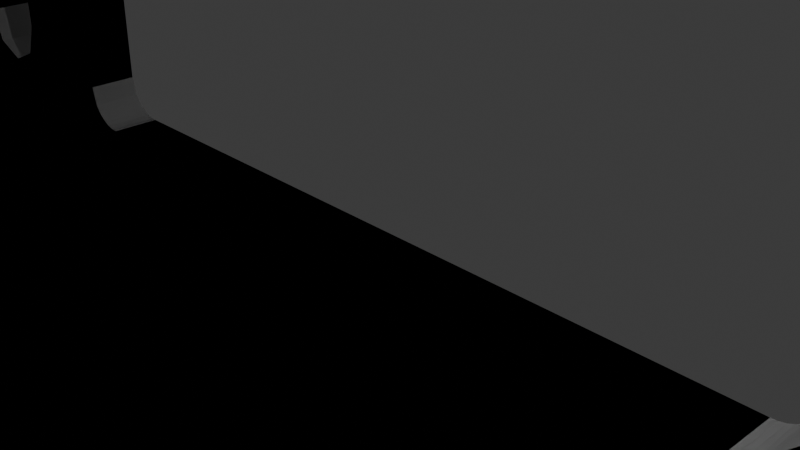 # Source: gpu.blend  (saved by Blender 4.3.34; exported with 4.5.12 LTS)
import bpy
from mathutils import Matrix  # noqa: F401  (used for matrix-valued properties, if any)

bpy.ops.wm.read_factory_settings(use_empty=True)
scene = bpy.context.scene
scene.name = 'Scene'

# ---- collections
col_collection = bpy.data.collections.new('Collection'); scene.collection.children.link(col_collection)

# ---- world
world_world = bpy.data.worlds.new('World'); scene.world = world_world
world_world.use_nodes = True; world_world.node_tree.nodes.clear()
_N = world_world.node_tree.nodes; _L = world_world.node_tree.links
n0 = _N.new('ShaderNodeOutputWorld'); n0.name = 'World Output'; n0.location = (300, 300)
n1 = _N.new('ShaderNodeBackground'); n1.name = 'Background'; n1.location = (10, 300)
n1.inputs[0].default_value = (0.05088, 0.05088, 0.05088, 1.0)
_L.new(n1.outputs[0], n0.inputs[0])
n0.is_active_output = True
world_world.color = (0.05088, 0.05088, 0.05088)
world_world.sun_shadow_jitter_overblur = 0.0

# ---- cameras
cam_camera = bpy.data.cameras.new('Camera')
cam_camera.clip_end = 100.0
cam_camera.ortho_scale = 7.314

# ---- lights
light_light = bpy.data.lights.new('Light', 'POINT')
light_light.energy = 1000.0
light_light.shadow_soft_size = 0.1

# ---- meshes
me_xfx_rx6400_bracket_for_lenovo_m920q = bpy.data.meshes.new('XFX RX6400 bracket for Lenovo M920q')
me_xfx_rx6400_bracket_for_lenovo_m920q.from_pydata([(-37.62, -9.279, -2.265), (-38.42, 5.021, -1.465), (-37.62, 5.021, -2.265), (-38.42, -9.279, -1.465), (48.83, 6.521, 8.224), (48.83, 5.021, 8.224), (42.49, 5.021, 8.224), (49.27, 5.021, 8.13), (49.27, 6.521, 8.13), (49.91, 5.021, 7.879), (49.91, 6.521, 7.879), (50.5, 5.021, 7.528), (50.5, 6.521, 7.528), (51.02, 5.021, 7.085), (51.02, 6.521, 7.085), (51.46, 6.521, 6.563), (51.46, 5.021, 6.563), (51.81, 6.521, 5.976), (51.81, 5.021, 5.976), (52.06, 6.521, 5.339), (52.06, 5.021, 5.339), (52.16, 6.521, 4.899), (52.16, 5.021, 4.899), (52.16, 6.521, -3.752), (52.16, 5.021, -3.752), (51.94, 6.521, -4.227), (51.94, 5.021, -4.227), (51.67, 6.521, -4.679), (51.67, 5.021, -4.679), (51.36, 6.521, -5.102), (51.36, 5.021, -5.102), (51.01, 6.521, -5.492), (51.01, 5.021, -5.492), (50.62, 6.521, -5.846), (50.62, 5.021, -5.846), (50.2, 6.521, -6.16), (50.2, 5.021, -6.16), (49.76, 6.521, -6.431), (49.76, 5.021, -6.431), (49.28, 6.521, -6.656), (49.28, 5.021, -6.656), (48.79, 6.521, -6.834), (48.79, 5.021, -6.834), (48.28, 6.521, -6.962), (48.28, 5.021, -6.962), (47.76, 6.521, -7.039), (47.76, 5.021, -7.039), (41.87, 6.521, -7.065), (42.49, 5.021, -7.065), (-28.57, -9.279, -2.588), (-23.97, 5.021, -6.755), (-23.97, -9.279, -6.755), (-28.57, 5.021, -2.588), (-29.4, -9.279, -2.265), (-29.4, 5.021, -2.265), (-13.26, 4.021, 2.825), (-13.4, 5.021, 2.814), (-13.26, 5.021, 2.825), (-13.4, 4.021, 2.814), (-13.54, 5.021, 2.778), (-13.54, 4.021, 2.778), (-13.66, 5.021, 2.719), (-13.66, 4.021, 2.719), (-13.78, 5.021, 2.639), (-13.78, 4.021, 2.639), (-13.88, 5.021, 2.54), (-13.88, 4.021, 2.54), (-13.96, 5.021, 2.426), (-13.96, 4.021, 2.426), (-14.02, 5.021, 2.3), (-14.02, 4.021, 2.3), (-14.05, 5.021, 2.165), (-14.05, 4.021, 2.165), (-14.06, 5.021, 2.026), (-14.06, 4.021, 2.026), (-14.06, 5.021, -3.174), (-14.06, 4.021, -3.174), (-13.96, 5.021, -3.574), (-13.96, 4.021, -3.574), (-13.88, 5.021, -3.688), (-13.88, 4.021, -3.688), (-13.78, 5.021, -3.787), (-13.78, 4.021, -3.787), (-13.66, 4.021, -3.867), (-13.66, 5.021, -3.867), (-13.54, 4.021, -3.926), (-13.54, 5.021, -3.926), (-13.4, 4.021, -3.962), (-13.4, 5.021, -3.962), (-13.26, 4.021, -3.974), (-13.26, 5.021, -3.974), (1.904, 4.021, -3.974), (1.904, 5.021, -3.974), (2.029, 4.021, -3.964), (2.029, 5.021, -3.964), (2.151, 4.021, -3.935), (2.151, 5.021, -3.935), (2.267, 4.021, -3.887), (2.267, 5.021, -3.887), (2.374, 4.021, -3.821), (2.374, 5.021, -3.821), (2.47, 4.021, -3.74), (2.47, 5.021, -3.74), (4.201, 4.021, -2.008), (4.201, 5.021, -2.008), (4.283, 5.021, -1.913), (4.283, 4.021, -1.913), (4.348, 5.021, -1.806), (4.348, 4.021, -1.806), (4.396, 5.021, -1.69), (4.396, 4.021, -1.69), (4.429, 5.021, -1.569), (4.429, 4.021, -1.569), (4.429, 5.021, -1.523), (4.429, 4.021, -1.523), (4.436, 5.021, -1.442), (4.436, 4.021, -1.442), (4.436, 5.021, 2.026), (4.436, 4.021, 2.026), (4.429, 5.021, 2.099), (4.429, 4.021, 2.099), (4.429, 5.021, 2.164), (4.429, 4.021, 2.164), (4.387, 5.021, 2.3), (4.387, 4.021, 2.3), (4.328, 5.021, 2.426), (4.328, 4.021, 2.426), (4.248, 5.021, 2.54), (4.248, 4.021, 2.54), (4.15, 5.021, 2.639), (4.15, 4.021, 2.639), (4.036, 5.021, 2.719), (4.036, 4.021, 2.719), (3.909, 5.021, 2.778), (3.909, 4.021, 2.778), (3.774, 5.021, 2.814), (3.774, 4.021, 2.814), (3.636, 5.021, 2.826), (3.636, 4.021, 2.826), (3.3, 5.021, 2.825), (3.3, 4.021, 2.825), (23.13, 4.021, 2.714), (9.083, 5.021, 2.721), (23.13, 5.021, 2.714), (9.083, 4.021, 2.721), (9.026, 5.021, 2.714), (9.026, 4.021, 2.714), (8.944, 5.021, 2.709), (8.944, 4.021, 2.709), (8.809, 5.021, 2.673), (8.809, 4.021, 2.673), (8.683, 5.021, 2.614), (8.683, 4.021, 2.614), (8.568, 5.021, 2.534), (8.568, 4.021, 2.534), (8.47, 5.021, 2.435), (8.47, 4.021, 2.435), (8.39, 5.021, 2.321), (8.39, 4.021, 2.321), (8.331, 5.021, 2.194), (8.331, 4.021, 2.194), (8.295, 5.021, 2.06), (8.295, 4.021, 2.06), (8.293, 5.021, -1.295), (8.293, 4.021, -1.295), (8.322, 5.021, -1.418), (8.322, 4.021, -1.418), (8.371, 5.021, -1.534), (8.371, 4.021, -1.534), (8.437, 5.021, -1.641), (8.437, 4.021, -1.641), (8.519, 5.021, -1.737), (8.519, 4.021, -1.737), (8.615, 4.021, -1.819), (8.615, 5.021, -1.819), (10.57, 4.021, -3.228), (10.57, 5.021, -3.228), (10.68, 4.021, -3.293), (10.68, 5.021, -3.293), (10.8, 4.021, -3.341), (10.8, 5.021, -3.341), (10.92, 4.021, -3.369), (10.92, 5.021, -3.369), (11.04, 4.021, -3.379), (11.04, 5.021, -3.379), (21.22, 4.021, -3.379), (21.22, 5.021, -3.379), (21.35, 4.021, -3.369), (21.35, 5.021, -3.369), (21.47, 4.021, -3.341), (21.47, 5.021, -3.341), (21.59, 4.021, -3.293), (21.59, 5.021, -3.293), (21.69, 4.021, -3.228), (21.69, 5.021, -3.228), (23.65, 4.021, -1.819), (23.65, 5.021, -1.819), (23.75, 4.021, -1.737), (23.75, 5.021, -1.737), (23.83, 5.021, -1.641), (23.83, 4.021, -1.641), (23.89, 5.021, -1.534), (23.89, 4.021, -1.534), (23.94, 5.021, -1.418), (23.94, 4.021, -1.418), (23.97, 5.021, -1.295), (23.97, 4.021, -1.295), (23.98, 5.021, -1.169), (23.98, 4.021, -1.169), (23.98, 5.021, 1.921), (23.98, 4.021, 1.921), (23.97, 5.021, 2.06), (23.97, 4.021, 2.06), (23.93, 5.021, 2.194), (23.93, 4.021, 2.194), (23.88, 5.021, 2.321), (23.88, 4.021, 2.321), (23.8, 5.021, 2.435), (23.8, 4.021, 2.435), (23.7, 5.021, 2.534), (23.7, 4.021, 2.534), (23.58, 5.021, 2.614), (23.58, 4.021, 2.614), (23.46, 5.021, 2.673), (23.46, 4.021, 2.673), (23.32, 5.021, 2.709), (23.32, 4.021, 2.709), (23.18, 5.021, 2.721), (23.18, 4.021, 2.721), (47.48, 6.521, -4.965), (47.91, 5.021, -4.904), (47.91, 6.521, -4.904), (47.48, 5.021, -4.965), (48.32, 5.021, -4.731), (48.32, 6.521, -4.731), (48.66, 5.021, -4.46), (48.66, 6.521, -4.46), (48.93, 6.521, -4.108), (48.93, 5.021, -4.108), (49.09, 6.521, -3.7), (49.09, 5.021, -3.7), (49.15, 6.521, -3.262), (49.15, 5.021, -3.262), (49.09, 6.521, -2.826), (49.09, 5.021, -2.826), (48.91, 6.521, -2.421), (48.91, 5.021, -2.421), (48.64, 6.521, -2.074), (48.64, 5.021, -2.074), (48.29, 6.521, -1.809), (48.29, 5.021, -1.809), (47.88, 6.521, -1.645), (47.88, 5.021, -1.645), (47.44, 6.521, -1.591), (47.44, 5.021, -1.591), (47.01, 6.521, -1.653), (47.01, 5.021, -1.653), (46.6, 6.521, -1.825), (46.6, 5.021, -1.825), (46.26, 6.521, -2.096), (46.26, 5.021, -2.096), (45.99, 6.521, -2.448), (45.99, 5.021, -2.448), (45.83, 6.521, -2.857), (45.83, 5.021, -2.857), (45.77, 6.521, -3.294), (45.77, 5.021, -3.294), (45.84, 6.521, -3.73), (45.84, 5.021, -3.73), (46.01, 6.521, -4.135), (46.01, 5.021, -4.135), (46.28, 6.521, -4.482), (46.28, 5.021, -4.482), (46.63, 5.021, -4.747), (46.63, 6.521, -4.747), (47.04, 5.021, -4.912), (47.04, 6.521, -4.912), (17.63, 4.021, 5.135), (17.59, 5.021, 5.441), (17.63, 5.021, 5.135), (17.59, 4.021, 5.441), (17.47, 5.021, 5.726), (17.47, 4.021, 5.726), (17.28, 5.021, 5.97), (17.28, 4.021, 5.97), (17.04, 5.021, 6.158), (17.04, 4.021, 6.158), (16.75, 5.021, 6.276), (16.75, 4.021, 6.276), (16.44, 5.021, 6.317), (16.44, 4.021, 6.317), (16.14, 5.021, 6.276), (16.14, 4.021, 6.276), (15.85, 5.021, 6.158), (15.85, 4.021, 6.158), (15.61, 5.021, 5.97), (15.61, 4.021, 5.97), (15.42, 5.021, 5.726), (15.42, 4.021, 5.726), (15.3, 5.021, 5.441), (15.3, 4.021, 5.441), (15.26, 5.021, 5.135), (15.26, 4.021, 5.135), (15.3, 5.021, 4.829), (15.3, 4.021, 4.829), (15.42, 5.021, 4.544), (15.42, 4.021, 4.544), (15.61, 5.021, 4.299), (15.61, 4.021, 4.299), (15.85, 4.021, 4.111), (15.85, 5.021, 4.111), (16.14, 4.021, 3.993), (16.14, 5.021, 3.993), (16.44, 4.021, 3.953), (16.44, 5.021, 3.953), (16.75, 4.021, 3.993), (16.75, 5.021, 3.993), (17.04, 4.021, 4.111), (17.04, 5.021, 4.111), (17.28, 4.021, 4.299), (17.28, 5.021, 4.299), (17.47, 5.021, 4.544), (17.47, 4.021, 4.544), (17.59, 5.021, 4.829), (17.59, 4.021, 4.829), (-3.496, 4.021, 5.441), (-3.614, 5.021, 5.726), (-3.496, 5.021, 5.441), (-3.614, 4.021, 5.726), (-3.801, 5.021, 5.97), (-3.801, 4.021, 5.97), (-4.046, 5.021, 6.158), (-4.046, 4.021, 6.158), (-4.331, 5.021, 6.276), (-4.331, 4.021, 6.276), (-4.637, 5.021, 6.317), (-4.637, 4.021, 6.317), (-4.943, 5.021, 6.276), (-4.943, 4.021, 6.276), (-5.228, 5.021, 6.158), (-5.228, 4.021, 6.158), (-5.473, 5.021, 5.97), (-5.473, 4.021, 5.97), (-5.661, 5.021, 5.726), (-5.661, 4.021, 5.726), (-5.779, 5.021, 5.441), (-5.779, 4.021, 5.441), (-5.819, 5.021, 5.135), (-5.819, 4.021, 5.135), (-5.779, 5.021, 4.829), (-5.779, 4.021, 4.829), (-5.661, 5.021, 4.544), (-5.661, 4.021, 4.544), (-5.473, 5.021, 4.299), (-5.473, 4.021, 4.299), (-5.228, 4.021, 4.111), (-5.228, 5.021, 4.111), (-4.943, 4.021, 3.993), (-4.943, 5.021, 3.993), (-4.637, 4.021, 3.953), (-4.637, 5.021, 3.953), (-4.331, 4.021, 3.993), (-4.331, 5.021, 3.993), (-4.046, 4.021, 4.111), (-4.046, 5.021, 4.111), (-3.801, 4.021, 4.299), (-3.801, 5.021, 4.299), (-3.614, 5.021, 4.544), (-3.614, 4.021, 4.544), (-3.496, 5.021, 4.829), (-3.496, 4.021, 4.829), (-3.455, 5.021, 5.135), (-3.455, 4.021, 5.135), (-29.4, 4.021, 7.13), (-29.4, -9.279, -0.3837), (-29.4, 4.021, -0.3837), (-29.4, 2.021, 7.13), (-29.4, -9.279, 8.224), (-23.16, 5.021, -7.065), (-23.16, -9.279, -7.065), (-23.16, 4.021, -6.065), (-23.16, -9.279, -6.065), (42.35, -9.279, -7.065), (37.91, -4.162, -7.065), (37.76, -4.523, -7.065), (37.52, -4.834, -7.065), (37.21, -5.073, -7.065), (36.85, -5.222, -7.065), (36.46, -5.273, -7.065), (39.68, 5.021, -7.065), (37.96, -3.773, -7.065), (34.0, -5.279, -7.065), (33.95, -5.273, -7.065), (33.61, -5.228, -7.065), (33.25, -5.078, -7.065), (32.93, -4.84, -7.065), (32.7, -4.529, -7.065), (32.55, -4.167, -7.065), (32.5, -3.779, -7.065), (-16.55, -5.313, -7.065), (-16.27, -5.162, -7.065), (-16.02, -4.96, -7.065), (-15.82, -4.714, -7.065), (-15.67, -4.433, -7.065), (-15.58, -4.129, -7.065), (-15.55, -3.813, -7.065), (-20.5, -5.313, -7.065), (-20.78, -5.162, -7.065), (-21.02, -4.96, -7.065), (-21.23, -4.714, -7.065), (-21.38, -4.433, -7.065), (-21.47, -4.129, -7.065), (-21.5, -3.813, -7.065), (36.85, -2.325, -7.065), (37.21, -2.474, -7.065), (37.52, -2.713, -7.065), (37.76, -3.023, -7.065), (37.91, -3.385, -7.065), (36.51, -2.279, -7.065), (36.46, -2.273, -7.065), (34.0, -2.279, -7.065), (33.61, -2.33, -7.065), (33.25, -2.48, -7.065), (32.93, -2.718, -7.065), (32.7, -3.029, -7.065), (32.55, -3.391, -7.065), (-15.82, -2.911, -7.065), (-15.67, -3.192, -7.065), (-15.58, -3.496, -7.065), (-16.02, -2.665, -7.065), (-16.27, -2.463, -7.065), (-16.55, -2.313, -7.065), (-20.5, -2.313, -7.065), (-20.78, -2.463, -7.065), (-21.02, -2.665, -7.065), (-21.23, -2.911, -7.065), (-21.38, -3.192, -7.065), (-21.47, -3.496, -7.065), (26.68, 4.021, 6.067), (26.68, 5.021, -2.358), (26.68, 5.021, 6.067), (26.68, 4.021, -2.358), (26.98, 4.021, 6.774), (26.98, 5.021, 6.774), (27.68, 4.021, 7.067), (27.68, 5.021, 7.067), (28.39, 4.021, 6.774), (28.39, 5.021, 6.774), (28.68, 4.021, 6.067), (28.68, 5.021, 6.067), (28.68, 4.021, -2.358), (28.68, 5.021, -2.358), (28.39, 4.021, -3.065), (28.39, 5.021, -3.065), (27.68, 5.021, -3.358), (27.68, 4.021, -3.358), (26.98, 5.021, -3.065), (26.98, 4.021, -3.065), (30.68, 4.021, 6.067), (30.68, 5.021, -2.358), (30.68, 5.021, 6.067), (30.68, 4.021, -2.358), (30.97, 4.021, 6.774), (30.97, 5.021, 6.774), (31.68, 4.021, 7.067), (31.68, 5.021, 7.067), (32.39, 4.021, 6.774), (32.39, 5.021, 6.774), (32.68, 4.021, 6.067), (32.68, 5.021, 6.067), (32.68, 4.021, -2.358), (32.68, 5.021, -2.358), (32.39, 4.021, -3.065), (32.39, 5.021, -3.065), (31.68, 5.021, -3.358), (31.68, 4.021, -3.358), (30.97, 4.021, -3.065), (30.97, 5.021, -3.065), (34.68, 4.021, 6.067), (34.68, 5.021, -2.358), (34.68, 5.021, 6.067), (34.68, 4.021, -2.358), (34.98, 4.021, 6.774), (34.98, 5.021, 6.774), (35.68, 4.021, 7.067), (35.68, 5.021, 7.067), (36.39, 4.021, 6.774), (36.39, 5.021, 6.774), (36.68, 4.021, 6.067), (36.68, 5.021, 6.067), (36.68, 4.021, -2.358), (36.68, 5.021, -2.358), (36.39, 5.021, -3.065), (36.39, 4.021, -3.065), (35.68, 5.021, -3.358), (35.68, 4.021, -3.358), (34.98, 4.021, -3.065), (34.98, 5.021, -3.065), (-18.63, 4.021, 6.067), (-18.63, 5.021, -2.358), (-18.63, 5.021, 6.067), (-18.63, 4.021, -2.358), (-18.34, 4.021, 6.774), (-18.34, 5.021, 6.774), (-17.63, 4.021, 7.067), (-17.63, 5.021, 7.067), (-16.92, 4.021, 6.774), (-16.92, 5.021, 6.774), (-16.63, 4.021, 6.067), (-16.63, 5.021, 6.067), (-16.63, 4.021, -2.358), (-16.63, 5.021, -2.358), (-16.92, 4.021, -3.065), (-16.92, 5.021, -3.065), (-17.63, 5.021, -3.358), (-17.63, 4.021, -3.358), (-18.34, 5.021, -3.065), (-18.34, 4.021, -3.065), (-22.63, 4.021, 6.067), (-22.63, 5.021, -2.358), (-22.63, 5.021, 6.067), (-22.63, 4.021, -2.358), (-22.34, 4.021, 6.774), (-22.34, 5.021, 6.774), (-21.63, 4.021, 7.067), (-21.63, 5.021, 7.067), (-20.93, 4.021, 6.774), (-20.93, 5.021, 6.774), (-20.63, 4.021, 6.067), (-20.63, 5.021, 6.067), (-20.63, 4.021, -2.358), (-20.63, 5.021, -2.358), (-20.93, 4.021, -3.065), (-20.93, 5.021, -3.065), (-21.63, 5.021, -3.358), (-21.63, 4.021, -3.358), (-22.34, 5.021, -3.065), (-22.34, 4.021, -3.065), (-26.64, 4.021, 5.897), (-26.64, 5.021, 0.4724), (-26.64, 5.021, 5.897), (-26.64, 4.021, 0.4724), (-26.35, 4.021, 6.604), (-26.35, 5.021, 6.604), (-25.64, 4.021, 6.897), (-25.64, 5.021, 6.897), (-24.93, 4.021, 6.604), (-24.93, 5.021, 6.604), (-24.64, 4.021, 5.897), (-24.64, 5.021, 5.897), (-24.64, 4.021, 0.4724), (-24.64, 5.021, 0.4724), (-24.93, 4.021, -0.2347), (-24.93, 5.021, -0.2347), (-25.64, 5.021, -0.5276), (-25.64, 4.021, -0.5276), (-26.35, 5.021, -0.2347), (-26.35, 4.021, -0.2347), (19.18, 5.021, 6.532), (19.17, 4.021, 4.702), (19.17, 5.021, 4.702), (19.18, 4.021, 6.532), (19.68, 4.021, 7.032), (19.68, 5.021, 7.032), (24.31, 4.021, 7.028), (24.31, 5.021, 7.028), (24.68, 4.021, 6.538), (24.68, 5.021, 6.538), (24.68, 4.021, 4.69), (24.68, 5.021, 4.69), (24.18, 4.021, 4.19), (24.18, 5.021, 4.19), (19.67, 5.021, 4.195), (19.67, 4.021, 4.195), (19.31, 5.021, 4.343), (8.635, 4.021, 6.54), (8.618, 5.021, 4.71), (8.635, 5.021, 6.54), (8.618, 4.021, 4.71), (9.135, 4.021, 7.04), (9.135, 5.021, 7.04), (13.76, 4.021, 7.037), (13.76, 5.021, 7.037), (14.13, 5.021, 6.547), (14.13, 4.021, 6.547), (14.13, 5.021, 4.699), (14.13, 4.021, 4.699), (13.63, 4.021, 4.267), (13.63, 5.021, 4.2), (9.125, 5.021, 4.203), (9.125, 4.021, 4.203), (-1.079, 4.021, 6.545), (-1.096, 5.021, 4.715), (-1.079, 5.021, 6.545), (-1.096, 4.021, 4.715), (4.421, 4.021, 6.552), (4.045, 5.021, 7.042), (4.421, 5.021, 6.552), (4.045, 4.021, 7.042), (4.421, 5.021, 4.704), (4.421, 4.021, 4.704), (3.921, 4.021, 4.205), (3.921, 5.021, 4.205), (-0.5896, 5.021, 4.208), (-0.5896, 4.021, 4.208), (-14.11, 4.021, 6.551), (-14.13, 5.021, 4.721), (-14.11, 5.021, 6.551), (-14.13, 4.021, 4.721), (-13.61, 4.021, 7.051), (-13.61, 5.021, 7.051), (-8.985, 4.021, 7.048), (-8.985, 5.021, 7.048), (-8.609, 4.021, 6.559), (-8.609, 5.021, 6.559), (-8.61, 5.021, 4.711), (-8.61, 4.021, 4.711), (-9.109, 5.021, 4.211), (-9.109, 4.021, 4.211), (-13.62, 5.021, 4.214), (-13.62, 4.021, 4.214), (-38.42, -1.134, -0.03261), (-38.39, 5.021, 8.224), (-38.41, 0.142, 2.117), (-38.42, -3.634, -0.002567), (-38.41, -4.858, 2.177), (-38.39, -9.279, 8.224), (-38.4, -1.082, 4.297), (-38.4, -3.582, 4.327), (36.46, -2.273, -6.065), (34.0, -2.279, -6.065), (36.51, -2.279, -6.065), (36.85, -2.325, -6.065), (37.21, -2.474, -6.065), (37.52, -2.713, -6.065), (37.76, -3.023, -6.065), (37.91, -3.385, -6.065), (37.96, -3.773, -6.065), (37.91, -4.162, -6.065), (37.76, -4.523, -6.065), (37.52, -4.834, -6.065), (37.21, -5.073, -6.065), (36.85, -5.222, -6.065), (36.46, -5.273, -6.065), (34.0, -5.279, -6.065), (33.95, -5.273, -6.065), (33.61, -5.228, -6.065), (33.25, -5.078, -6.065), (32.93, -4.84, -6.065), (32.7, -4.529, -6.065), (32.55, -4.167, -6.065), (32.5, -3.779, -6.065), (32.55, -3.391, -6.065), (32.7, -3.029, -6.065), (32.93, -2.718, -6.065), (33.25, -2.48, -6.065), (33.61, -2.33, -6.065), (41.49, 4.021, -6.065), (41.35, -9.279, -6.065), (-16.02, -2.665, -6.065), (-15.82, -2.911, -6.065), (-15.67, -3.192, -6.065), (-15.58, -3.496, -6.065), (-15.55, -3.813, -6.065), (-16.27, -2.463, -6.065), (-16.55, -2.313, -6.065), (-20.5, -2.313, -6.065), (-20.78, -2.463, -6.065), (-21.02, -2.665, -6.065), (-21.23, -2.911, -6.065), (-21.38, -3.192, -6.065), (-21.47, -3.496, -6.065), (-21.5, -3.813, -6.065), (-16.55, -5.313, -6.065), (-16.27, -5.162, -6.065), (-16.02, -4.96, -6.065), (-15.82, -4.714, -6.065), (-15.67, -4.433, -6.065), (-15.58, -4.129, -6.065), (-20.5, -5.313, -6.065), (-20.78, -5.162, -6.065), (-21.02, -4.96, -6.065), (-21.23, -4.714, -6.065), (-21.38, -4.433, -6.065), (-21.47, -4.129, -6.065), (-29.4, 2.021, 8.224), (41.35, 2.021, 7.13), (41.35, 2.021, 8.224), (41.49, 4.021, 7.13), (-31.87, 1.222, 2.133), (-31.87, -0.07907, 2.715), (-31.87, -0.006256, 2.105), (-31.86, -0.568, 5.233), (-31.87, -0.3072, 3.285), (-31.87, -0.675, 3.776), (-31.87, -1.158, 4.156), (-31.87, -1.722, 4.398), (-31.86, -4.148, 5.233), (-31.87, -2.33, 4.485), (-31.87, -2.939, 4.412), (-31.87, -3.509, 4.184), (-31.87, -4.001, 3.816), (-31.87, -4.38, 3.334), (-31.87, -5.937, 2.133), (-31.87, -4.622, 2.769), (-31.87, -4.709, 2.162), (-31.88, -0.0937, 1.498), (-31.88, -0.568, -0.9665), (-31.88, -0.3354, 0.9332), (-31.88, -0.715, 0.4507), (-31.88, -1.206, 0.08286), (-31.88, -1.776, -0.1452), (-31.88, -4.148, -0.9665), (-31.88, -2.386, -0.2181), (-31.88, -2.994, -0.1306), (-31.88, -3.558, 0.1111), (-31.88, -4.041, 0.4907), (-31.88, -4.408, 0.9822), (-31.88, -4.636, 1.552), (-32.41, 0.142, 2.105), (-32.4, -1.082, 4.285), (-32.42, -1.134, -0.04483), (-32.4, -3.582, 4.315), (-32.42, -3.634, -0.01479), (-32.41, -4.858, 2.165), (41.87, 6.521, 8.224), (39.68, 5.021, 8.224), (-0.5792, 5.021, 7.045), (-0.5792, 4.021, 7.045), (42.35, -9.279, 8.224), (41.35, -9.279, 8.224)], [], [(0, 1, 2), (1, 0, 3), (5, 4, 6), (4, 7, 8), (7, 4, 5), (8, 9, 10), (9, 8, 7), (10, 11, 12), (11, 10, 9), (12, 13, 14), (13, 12, 11), (13, 15, 14), (15, 13, 16), (16, 17, 15), (17, 16, 18), (18, 19, 17), (19, 18, 20), (20, 21, 19), (21, 20, 22), (22, 23, 21), (23, 22, 24), (24, 25, 23), (25, 24, 26), (26, 27, 25), (27, 26, 28), (28, 29, 27), (29, 28, 30), (30, 31, 29), (31, 30, 32), (32, 33, 31), (33, 32, 34), (34, 35, 33), (35, 34, 36), (36, 37, 35), (37, 36, 38), (38, 39, 37), (39, 38, 40), (40, 41, 39), (41, 40, 42), (42, 43, 41), (43, 42, 44), (44, 45, 43), (45, 44, 46), (46, 47, 45), (47, 46, 48), (49, 50, 51), (50, 49, 52), (53, 52, 49), (52, 53, 54), (0, 54, 53), (54, 0, 2), (55, 56, 57), (56, 55, 58), (58, 59, 56), (59, 58, 60), (60, 61, 59), (61, 60, 62), (62, 63, 61), (63, 62, 64), (64, 65, 63), (65, 64, 66), (66, 67, 65), (67, 66, 68), (68, 69, 67), (69, 68, 70), (70, 71, 69), (71, 70, 72), (72, 73, 71), (73, 72, 74), (74, 75, 73), (75, 74, 76), (76, 77, 75), (77, 76, 78), (78, 79, 77), (79, 78, 80), (80, 81, 79), (81, 80, 82), (81, 83, 84), (83, 81, 82), (84, 85, 86), (85, 84, 83), (86, 87, 88), (87, 86, 85), (88, 89, 90), (89, 88, 87), (90, 91, 92), (91, 90, 89), (92, 93, 94), (93, 92, 91), (94, 95, 96), (95, 94, 93), (96, 97, 98), (97, 96, 95), (98, 99, 100), (99, 98, 97), (100, 101, 102), (101, 100, 99), (102, 103, 104), (103, 102, 101), (103, 105, 104), (105, 103, 106), (106, 107, 105), (107, 106, 108), (108, 109, 107), (109, 108, 110), (110, 111, 109), (111, 110, 112), (112, 113, 111), (113, 112, 114), (114, 115, 113), (115, 114, 116), (116, 117, 115), (117, 116, 118), (118, 119, 117), (119, 118, 120), (120, 121, 119), (121, 120, 122), (122, 123, 121), (123, 122, 124), (124, 125, 123), (125, 124, 126), (126, 127, 125), (127, 126, 128), (128, 129, 127), (129, 128, 130), (130, 131, 129), (131, 130, 132), (132, 133, 131), (133, 132, 134), (134, 135, 133), (135, 134, 136), (136, 137, 135), (137, 136, 138), (138, 139, 137), (139, 138, 140), (140, 57, 139), (57, 140, 55), (141, 142, 143), (142, 141, 144), (144, 145, 142), (145, 144, 146), (146, 147, 145), (147, 146, 148), (148, 149, 147), (149, 148, 150), (150, 151, 149), (151, 150, 152), (152, 153, 151), (153, 152, 154), (154, 155, 153), (155, 154, 156), (156, 157, 155), (157, 156, 158), (158, 159, 157), (159, 158, 160), (160, 161, 159), (161, 160, 162), (162, 163, 161), (163, 162, 164), (164, 165, 163), (165, 164, 166), (166, 167, 165), (167, 166, 168), (168, 169, 167), (169, 168, 170), (170, 171, 169), (171, 170, 172), (171, 173, 174), (173, 171, 172), (174, 175, 176), (175, 174, 173), (176, 177, 178), (177, 176, 175), (178, 179, 180), (179, 178, 177), (180, 181, 182), (181, 180, 179), (182, 183, 184), (183, 182, 181), (184, 185, 186), (185, 184, 183), (186, 187, 188), (187, 186, 185), (188, 189, 190), (189, 188, 187), (190, 191, 192), (191, 190, 189), (192, 193, 194), (193, 192, 191), (194, 195, 196), (195, 194, 193), (196, 197, 198), (197, 196, 195), (197, 199, 198), (199, 197, 200), (200, 201, 199), (201, 200, 202), (202, 203, 201), (203, 202, 204), (204, 205, 203), (205, 204, 206), (206, 207, 205), (207, 206, 208), (208, 209, 207), (209, 208, 210), (210, 211, 209), (211, 210, 212), (212, 213, 211), (213, 212, 214), (214, 215, 213), (215, 214, 216), (216, 217, 215), (217, 216, 218), (218, 219, 217), (219, 218, 220), (220, 221, 219), (221, 220, 222), (222, 223, 221), (223, 222, 224), (224, 225, 223), (225, 224, 226), (226, 227, 225), (227, 226, 228), (228, 143, 227), (143, 228, 141), (229, 230, 231), (230, 229, 232), (231, 233, 234), (233, 231, 230), (234, 235, 236), (235, 234, 233), (235, 237, 236), (237, 235, 238), (238, 239, 237), (239, 238, 240), (240, 241, 239), (241, 240, 242), (242, 243, 241), (243, 242, 244), (244, 245, 243), (245, 244, 246), (246, 247, 245), (247, 246, 248), (248, 249, 247), (249, 248, 250), (250, 251, 249), (251, 250, 252), (252, 253, 251), (253, 252, 254), (254, 255, 253), (255, 254, 256), (256, 257, 255), (257, 256, 258), (258, 259, 257), (259, 258, 260), (260, 261, 259), (261, 260, 262), (262, 263, 261), (263, 262, 264), (264, 265, 263), (265, 264, 266), (266, 267, 265), (267, 266, 268), (268, 269, 267), (269, 268, 270), (270, 271, 269), (271, 270, 272), (271, 273, 274), (273, 271, 272), (274, 275, 276), (275, 274, 273), (276, 232, 229), (232, 276, 275), (277, 278, 279), (278, 277, 280), (280, 281, 278), (281, 280, 282), (282, 283, 281), (283, 282, 284), (284, 285, 283), (285, 284, 286), (286, 287, 285), (287, 286, 288), (288, 289, 287), (289, 288, 290), (290, 291, 289), (291, 290, 292), (292, 293, 291), (293, 292, 294), (294, 295, 293), (295, 294, 296), (296, 297, 295), (297, 296, 298), (298, 299, 297), (299, 298, 300), (300, 301, 299), (301, 300, 302), (302, 303, 301), (303, 302, 304), (304, 305, 303), (305, 304, 306), (306, 307, 305), (307, 306, 308), (307, 309, 310), (309, 307, 308), (310, 311, 312), (311, 310, 309), (312, 313, 314), (313, 312, 311), (314, 315, 316), (315, 314, 313), (316, 317, 318), (317, 316, 315), (318, 319, 320), (319, 318, 317), (319, 321, 320), (321, 319, 322), (322, 323, 321), (323, 322, 324), (324, 279, 323), (279, 324, 277), (325, 326, 327), (326, 325, 328), (328, 329, 326), (329, 328, 330), (330, 331, 329), (331, 330, 332), (332, 333, 331), (333, 332, 334), (334, 335, 333), (335, 334, 336), (336, 337, 335), (337, 336, 338), (338, 339, 337), (339, 338, 340), (340, 341, 339), (341, 340, 342), (342, 343, 341), (343, 342, 344), (344, 345, 343), (345, 344, 346), (346, 347, 345), (347, 346, 348), (348, 349, 347), (349, 348, 350), (350, 351, 349), (351, 350, 352), (352, 353, 351), (353, 352, 354), (353, 355, 356), (355, 353, 354), (356, 357, 358), (357, 356, 355), (358, 359, 360), (359, 358, 357), (360, 361, 362), (361, 360, 359), (362, 363, 364), (363, 362, 361), (364, 365, 366), (365, 364, 363), (365, 367, 366), (367, 365, 368), (368, 369, 367), (369, 368, 370), (370, 371, 369), (371, 370, 372), (372, 327, 371), (327, 372, 325), (373, 374, 375), (374, 373, 376), (374, 376, 377), (51, 378, 379), (378, 51, 50), (380, 374, 381), (374, 380, 375), (47, 382, 383), (383, 382, 384), (384, 382, 385), (385, 382, 386), (386, 382, 387), (387, 382, 388), (388, 382, 379), (47, 383, 389), (389, 383, 390), (388, 379, 391), (391, 379, 392), (392, 379, 393), (393, 379, 394), (394, 379, 395), (395, 379, 396), (396, 379, 397), (397, 379, 398), (398, 379, 399), (398, 399, 400), (398, 400, 401), (398, 401, 402), (398, 402, 403), (398, 403, 404), (398, 404, 405), (399, 379, 406), (406, 379, 407), (407, 379, 408), (408, 379, 409), (409, 379, 410), (410, 379, 411), (411, 379, 412), (389, 413, 378), (413, 389, 414), (414, 389, 415), (415, 389, 416), (416, 389, 417), (417, 389, 390), (378, 413, 418), (378, 418, 419), (378, 419, 420), (378, 420, 421), (378, 421, 422), (378, 422, 423), (378, 423, 424), (378, 424, 425), (378, 425, 398), (378, 398, 426), (426, 398, 427), (427, 398, 428), (428, 398, 405), (378, 426, 429), (378, 429, 430), (378, 430, 431), (378, 431, 432), (378, 432, 433), (378, 433, 434), (378, 434, 435), (378, 435, 436), (378, 436, 437), (378, 437, 412), (378, 412, 379), (438, 439, 440), (439, 438, 441), (442, 440, 443), (440, 442, 438), (444, 443, 445), (443, 444, 442), (446, 445, 447), (445, 446, 444), (448, 447, 449), (447, 448, 446), (450, 449, 451), (449, 450, 448), (451, 452, 450), (452, 451, 453), (454, 452, 453), (452, 454, 455), (456, 455, 454), (455, 456, 457), (457, 456, 439), (439, 441, 457), (458, 459, 460), (459, 458, 461), (462, 460, 463), (460, 462, 458), (464, 463, 465), (463, 464, 462), (466, 465, 467), (465, 466, 464), (468, 467, 469), (467, 468, 466), (470, 469, 471), (469, 470, 468), (471, 472, 470), (472, 471, 473), (474, 472, 473), (472, 474, 475), (475, 474, 476), (477, 476, 474), (476, 477, 459), (459, 461, 476), (478, 479, 480), (479, 478, 481), (480, 482, 478), (482, 480, 483), (484, 483, 485), (483, 484, 482), (486, 485, 487), (485, 486, 484), (488, 487, 489), (487, 488, 486), (490, 489, 491), (489, 490, 488), (490, 491, 492), (492, 493, 490), (494, 493, 492), (493, 494, 495), (495, 494, 496), (497, 496, 494), (496, 497, 479), (479, 481, 496), (498, 499, 500), (499, 498, 501), (502, 500, 503), (500, 502, 498), (504, 503, 505), (503, 504, 502), (506, 505, 507), (505, 506, 504), (508, 507, 509), (507, 508, 506), (510, 509, 511), (509, 510, 508), (511, 512, 510), (512, 511, 513), (514, 512, 513), (512, 514, 515), (516, 515, 514), (515, 516, 517), (501, 516, 499), (516, 501, 517), (518, 519, 520), (519, 518, 521), (522, 520, 523), (520, 522, 518), (524, 523, 525), (523, 524, 522), (526, 525, 527), (525, 526, 524), (528, 527, 529), (527, 528, 526), (530, 529, 531), (529, 530, 528), (532, 531, 533), (531, 532, 530), (534, 532, 533), (532, 534, 535), (536, 535, 534), (535, 536, 537), (521, 536, 519), (536, 521, 537), (538, 539, 540), (539, 538, 541), (542, 540, 543), (540, 542, 538), (544, 543, 545), (543, 544, 542), (546, 545, 547), (545, 546, 544), (548, 547, 549), (547, 548, 546), (550, 549, 551), (549, 550, 548), (551, 552, 550), (552, 551, 553), (554, 552, 553), (552, 554, 555), (556, 555, 554), (555, 556, 557), (557, 556, 539), (539, 541, 557), (558, 559, 560), (559, 558, 561), (562, 558, 563), (558, 562, 561), (564, 563, 565), (563, 564, 562), (566, 565, 567), (565, 566, 564), (568, 567, 569), (567, 568, 566), (570, 569, 571), (569, 570, 568), (572, 570, 571), (570, 572, 573), (574, 573, 572), (559, 574, 560), (574, 559, 573), (575, 576, 577), (576, 575, 578), (577, 579, 575), (579, 577, 580), (581, 580, 582), (580, 581, 579), (581, 582, 583), (583, 584, 581), (585, 584, 583), (584, 585, 586), (587, 585, 588), (585, 587, 586), (589, 587, 588), (587, 589, 590), (578, 589, 576), (589, 578, 590), (591, 592, 593), (592, 591, 594), (595, 596, 597), (596, 595, 598), (599, 595, 597), (595, 599, 600), (601, 599, 602), (599, 601, 600), (603, 601, 602), (601, 603, 604), (594, 603, 592), (603, 594, 604), (605, 606, 607), (606, 605, 608), (607, 609, 605), (609, 607, 610), (611, 610, 612), (610, 611, 609), (613, 612, 614), (612, 613, 611), (615, 613, 614), (613, 615, 616), (616, 615, 617), (616, 617, 618), (619, 618, 617), (618, 619, 620), (608, 619, 606), (619, 608, 620), (1, 621, 622), (621, 1, 3), (622, 621, 623), (621, 3, 624), (624, 3, 625), (625, 3, 626), (622, 627, 626), (627, 622, 623), (626, 627, 628), (626, 628, 625), (382, 47, 48), (629, 420, 419), (420, 629, 630), (418, 629, 419), (629, 418, 631), (632, 418, 413), (418, 632, 631), (633, 413, 414), (413, 633, 632), (634, 414, 415), (414, 634, 633), (416, 634, 415), (634, 416, 635), (417, 635, 416), (635, 417, 636), (390, 636, 417), (636, 390, 637), (383, 637, 390), (637, 383, 638), (384, 638, 383), (638, 384, 639), (385, 639, 384), (639, 385, 640), (641, 385, 386), (385, 641, 640), (642, 386, 387), (386, 642, 641), (643, 387, 388), (387, 643, 642), (391, 643, 388), (643, 391, 644), (645, 391, 392), (391, 645, 644), (393, 645, 392), (645, 393, 646), (647, 393, 394), (393, 647, 646), (648, 394, 395), (394, 648, 647), (648, 396, 649), (396, 648, 395), (649, 397, 650), (397, 649, 396), (650, 398, 651), (398, 650, 397), (651, 425, 652), (425, 651, 398), (652, 424, 653), (424, 652, 425), (653, 423, 654), (423, 653, 424), (655, 423, 422), (423, 655, 654), (656, 422, 421), (422, 656, 655), (630, 421, 420), (421, 630, 656), (657, 380, 632), (657, 632, 633), (657, 633, 634), (657, 634, 658), (658, 634, 635), (658, 635, 636), (658, 636, 637), (632, 380, 631), (631, 380, 629), (629, 380, 630), (630, 380, 656), (656, 380, 655), (655, 380, 654), (654, 380, 653), (653, 380, 652), (652, 380, 651), (651, 380, 659), (651, 659, 660), (651, 660, 661), (651, 661, 662), (651, 662, 663), (659, 380, 664), (664, 380, 665), (665, 380, 666), (666, 380, 667), (667, 380, 668), (668, 380, 669), (669, 380, 670), (670, 380, 671), (671, 380, 672), (672, 380, 381), (658, 643, 381), (643, 658, 642), (642, 658, 641), (641, 658, 640), (640, 658, 639), (639, 658, 638), (638, 658, 637), (381, 643, 644), (381, 644, 645), (381, 645, 646), (381, 646, 647), (381, 647, 648), (381, 648, 649), (381, 649, 650), (381, 650, 651), (381, 651, 673), (673, 651, 674), (674, 651, 675), (675, 651, 676), (676, 651, 677), (677, 651, 678), (678, 651, 663), (381, 673, 679), (381, 679, 680), (381, 680, 681), (381, 681, 682), (381, 682, 683), (381, 683, 684), (381, 684, 672), (665, 432, 431), (432, 665, 666), (664, 431, 430), (431, 664, 665), (659, 430, 429), (430, 659, 664), (426, 659, 429), (659, 426, 660), (427, 660, 426), (660, 427, 661), (428, 661, 427), (661, 428, 662), (405, 662, 428), (662, 405, 663), (404, 663, 405), (663, 404, 678), (403, 678, 404), (678, 403, 677), (402, 677, 403), (677, 402, 676), (401, 676, 402), (676, 401, 675), (674, 401, 400), (401, 674, 675), (673, 400, 399), (400, 673, 674), (679, 399, 406), (399, 679, 673), (680, 406, 407), (406, 680, 679), (681, 407, 408), (407, 681, 680), (681, 409, 682), (409, 681, 408), (682, 410, 683), (410, 682, 409), (683, 411, 684), (411, 683, 410), (684, 412, 672), (412, 684, 411), (672, 437, 671), (437, 672, 412), (671, 436, 670), (436, 671, 437), (670, 435, 669), (435, 670, 436), (669, 434, 668), (434, 669, 435), (667, 434, 433), (434, 667, 668), (666, 433, 432), (433, 666, 667), (685, 377, 376), (686, 685, 376), (685, 686, 687), (686, 373, 688), (373, 686, 376), (689, 690, 691), (690, 689, 692), (690, 692, 693), (693, 692, 694), (694, 692, 695), (695, 692, 696), (696, 692, 697), (696, 697, 698), (698, 697, 699), (699, 697, 700), (700, 697, 701), (701, 697, 702), (702, 697, 703), (702, 703, 704), (704, 703, 705), (689, 706, 707), (706, 689, 691), (707, 706, 708), (707, 708, 709), (707, 709, 710), (707, 710, 711), (707, 711, 712), (712, 711, 713), (712, 713, 714), (712, 714, 715), (712, 715, 716), (712, 716, 717), (712, 717, 703), (703, 717, 718), (703, 718, 705), (720, 719, 721), (720, 721, 722), (722, 721, 723), (722, 723, 724), (719, 621, 721), (621, 719, 623), (721, 624, 723), (624, 721, 621), (624, 724, 723), (724, 624, 625), (625, 722, 724), (722, 625, 628), (628, 720, 722), (720, 628, 627), (720, 623, 719), (623, 720, 627), (35, 236, 33), (31, 236, 29), (33, 236, 31), (29, 236, 27), (27, 236, 25), (25, 236, 237), (25, 237, 23), (23, 237, 239), (23, 239, 241), (23, 241, 21), (21, 241, 243), (21, 243, 245), (21, 245, 247), (21, 247, 249), (21, 249, 251), (21, 251, 253), (43, 45, 231), (41, 43, 231), (271, 47, 269), (269, 47, 267), (267, 47, 265), (37, 39, 234), (725, 265, 47), (236, 35, 37), (236, 37, 234), (235, 233, 38), (272, 270, 48), (268, 48, 270), (273, 272, 48), (48, 232, 275), (275, 273, 48), (232, 48, 46), (265, 725, 263), (263, 725, 261), (261, 725, 259), (259, 725, 257), (257, 725, 255), (255, 725, 253), (253, 725, 21), (21, 725, 4), (21, 4, 19), (19, 4, 17), (17, 4, 15), (15, 4, 14), (14, 4, 12), (12, 4, 10), (10, 4, 8), (34, 32, 235), (232, 46, 230), (32, 30, 235), (30, 28, 235), (235, 28, 26), (235, 26, 238), (238, 26, 24), (238, 24, 240), (240, 24, 242), (242, 24, 22), (242, 22, 244), (244, 22, 246), (246, 22, 248), (248, 22, 250), (250, 22, 252), (252, 22, 254), (231, 45, 229), (276, 229, 45), (274, 276, 45), (274, 47, 271), (47, 274, 45), (42, 230, 44), (230, 46, 44), (42, 233, 230), (40, 38, 233), (233, 42, 40), (36, 235, 38), (266, 48, 268), (235, 36, 34), (48, 266, 6), (6, 266, 264), (6, 264, 262), (6, 262, 260), (6, 260, 258), (6, 258, 256), (6, 256, 254), (6, 254, 5), (5, 254, 22), (5, 22, 20), (5, 20, 18), (5, 18, 16), (5, 16, 13), (5, 13, 11), (5, 11, 9), (5, 9, 7), (726, 47, 389), (47, 726, 725), (598, 727, 596), (727, 598, 728), (728, 593, 727), (593, 728, 591), (6, 382, 48), (382, 6, 729), (686, 688, 730), (102, 182, 184), (182, 102, 104), (182, 104, 180), (180, 104, 178), (178, 104, 176), (176, 104, 174), (174, 104, 105), (174, 105, 107), (174, 107, 171), (171, 107, 109), (171, 109, 169), (169, 109, 111), (169, 111, 167), (167, 111, 113), (167, 113, 165), (165, 113, 115), (165, 115, 117), (165, 117, 163), (163, 117, 161), (161, 117, 119), (161, 119, 159), (159, 119, 121), (159, 121, 123), (159, 123, 157), (157, 123, 125), (157, 125, 155), (155, 125, 127), (155, 127, 153), (153, 127, 151), (151, 127, 129), (151, 129, 149), (149, 129, 131), (149, 131, 147), (147, 131, 145), (145, 131, 142), (142, 131, 133), (142, 133, 227), (137, 139, 57), (227, 143, 142), (589, 602, 599), (589, 599, 576), (576, 599, 597), (576, 597, 577), (577, 597, 580), (580, 597, 596), (617, 353, 356), (353, 617, 351), (351, 617, 615), (351, 615, 349), (349, 615, 614), (349, 614, 347), (347, 614, 345), (345, 614, 343), (343, 614, 341), (341, 614, 339), (339, 614, 337), (337, 614, 335), (335, 614, 593), (593, 614, 727), (727, 614, 612), (77, 514, 75), (514, 77, 534), (75, 514, 513), (75, 513, 511), (75, 511, 73), (73, 511, 509), (73, 509, 71), (71, 509, 69), (69, 509, 67), (67, 509, 65), (65, 509, 63), (63, 509, 61), (61, 509, 59), (59, 509, 56), (56, 509, 57), (57, 509, 619), (57, 619, 137), (137, 619, 360), (360, 619, 358), (358, 619, 356), (356, 619, 617), (619, 509, 606), (606, 509, 607), (607, 509, 507), (607, 507, 610), (610, 507, 505), (610, 505, 445), (445, 505, 465), (465, 505, 485), (1, 556, 554), (556, 1, 622), (556, 622, 539), (539, 622, 540), (540, 622, 543), (543, 622, 545), (545, 622, 523), (523, 622, 525), (525, 622, 505), (389, 378, 50), (389, 50, 92), (389, 92, 94), (389, 94, 96), (389, 96, 98), (389, 98, 100), (389, 100, 102), (389, 102, 186), (186, 102, 184), (389, 186, 188), (389, 188, 494), (494, 188, 454), (494, 454, 474), (389, 494, 492), (389, 492, 491), (389, 491, 726), (726, 491, 489), (726, 489, 487), (726, 487, 485), (726, 485, 505), (726, 505, 622), (533, 514, 534), (514, 533, 516), (516, 533, 531), (516, 531, 499), (499, 531, 529), (499, 529, 500), (500, 529, 527), (500, 527, 503), (503, 527, 525), (503, 525, 505), (494, 474, 497), (497, 474, 473), (497, 473, 471), (497, 471, 479), (479, 471, 469), (479, 469, 480), (480, 469, 467), (480, 467, 483), (483, 467, 465), (483, 465, 485), (474, 454, 453), (474, 453, 477), (477, 453, 451), (477, 451, 459), (459, 451, 449), (459, 449, 460), (460, 449, 447), (460, 447, 463), (463, 447, 445), (463, 445, 465), (588, 307, 310), (307, 588, 305), (305, 588, 585), (305, 585, 303), (303, 585, 583), (303, 583, 301), (301, 583, 299), (299, 583, 297), (297, 583, 295), (295, 583, 293), (293, 583, 291), (291, 583, 289), (289, 583, 558), (558, 583, 563), (563, 583, 582), (563, 582, 445), (445, 582, 580), (445, 580, 596), (445, 596, 727), (445, 727, 612), (445, 612, 610), (190, 454, 188), (454, 190, 192), (454, 192, 456), (456, 192, 194), (456, 194, 196), (456, 196, 439), (439, 196, 198), (439, 198, 199), (439, 199, 201), (439, 201, 203), (439, 203, 440), (440, 203, 205), (440, 205, 207), (440, 207, 209), (440, 209, 211), (440, 211, 213), (440, 213, 215), (440, 215, 217), (440, 217, 219), (440, 219, 221), (440, 221, 223), (440, 223, 225), (440, 225, 227), (440, 227, 571), (571, 227, 133), (571, 133, 135), (571, 135, 137), (571, 137, 314), (314, 137, 360), (571, 314, 316), (571, 316, 318), (440, 571, 569), (440, 569, 567), (440, 567, 443), (443, 567, 565), (443, 565, 445), (445, 565, 563), (50, 90, 92), (90, 50, 534), (534, 50, 52), (90, 534, 88), (88, 534, 86), (86, 534, 84), (84, 534, 81), (81, 534, 79), (79, 534, 77), (534, 52, 536), (536, 52, 519), (519, 52, 54), (519, 54, 554), (519, 554, 553), (519, 553, 551), (519, 551, 520), (554, 54, 2), (554, 2, 1), (520, 551, 549), (520, 549, 547), (520, 547, 523), (523, 547, 545), (318, 572, 571), (572, 318, 320), (572, 320, 574), (574, 320, 321), (574, 321, 560), (560, 321, 323), (560, 323, 558), (558, 323, 279), (558, 279, 278), (558, 278, 281), (558, 281, 283), (558, 283, 285), (558, 285, 287), (558, 287, 289), (362, 314, 360), (314, 362, 312), (312, 362, 364), (312, 364, 310), (310, 364, 603), (603, 364, 366), (310, 603, 602), (310, 602, 588), (588, 602, 589), (603, 366, 367), (603, 367, 592), (592, 367, 369), (592, 369, 593), (593, 369, 371), (593, 371, 327), (593, 327, 326), (593, 326, 329), (593, 329, 331), (593, 331, 333), (593, 333, 335), (382, 658, 381), (658, 382, 729), (658, 729, 730), (379, 382, 51), (51, 382, 381), (51, 381, 49), (49, 381, 374), (49, 374, 53), (317, 573, 319), (573, 317, 570), (319, 573, 322), (322, 573, 559), (322, 559, 324), (324, 559, 561), (324, 561, 277), (277, 561, 280), (280, 561, 282), (282, 561, 284), (284, 561, 286), (286, 561, 288), (288, 561, 290), (311, 359, 313), (359, 311, 361), (361, 311, 309), (361, 309, 363), (363, 309, 604), (363, 604, 365), (604, 309, 601), (601, 309, 587), (601, 587, 590), (365, 604, 368), (368, 604, 594), (368, 594, 370), (370, 594, 591), (370, 591, 372), (372, 591, 325), (325, 591, 328), (328, 591, 330), (330, 591, 332), (332, 591, 334), (334, 591, 336), (521, 552, 555), (552, 521, 550), (521, 518, 550), (550, 518, 548), (548, 518, 546), (546, 518, 522), (546, 522, 544), (187, 455, 189), (455, 187, 495), (455, 495, 475), (189, 455, 191), (191, 455, 457), (191, 457, 193), (193, 457, 195), (195, 457, 441), (195, 441, 197), (197, 441, 200), (200, 441, 202), (202, 441, 204), (204, 441, 438), (204, 438, 206), (206, 438, 208), (208, 438, 210), (210, 438, 212), (212, 438, 214), (214, 438, 216), (216, 438, 218), (218, 438, 220), (220, 438, 222), (222, 438, 224), (224, 438, 226), (226, 438, 228), (228, 438, 570), (228, 570, 144), (144, 570, 134), (134, 570, 136), (136, 570, 138), (138, 570, 313), (313, 570, 315), (315, 570, 317), (570, 438, 568), (568, 438, 566), (566, 438, 442), (566, 442, 564), (564, 442, 444), (564, 444, 562), (308, 587, 309), (587, 308, 306), (587, 306, 586), (586, 306, 304), (586, 304, 584), (584, 304, 302), (584, 302, 300), (584, 300, 298), (584, 298, 296), (584, 296, 294), (584, 294, 292), (584, 292, 290), (584, 290, 561), (584, 561, 562), (584, 562, 581), (581, 562, 444), (581, 444, 579), (579, 444, 598), (598, 444, 728), (728, 444, 611), (611, 444, 609), (657, 495, 91), (495, 657, 493), (493, 657, 490), (490, 657, 688), (91, 495, 93), (93, 495, 95), (95, 495, 97), (97, 495, 99), (99, 495, 101), (101, 495, 185), (185, 495, 187), (490, 688, 488), (488, 688, 486), (486, 688, 484), (484, 688, 464), (464, 688, 444), (444, 688, 504), (504, 688, 524), (524, 688, 373), (380, 537, 375), (537, 380, 535), (535, 380, 89), (89, 380, 657), (89, 657, 91), (535, 89, 87), (535, 87, 85), (535, 85, 83), (535, 83, 82), (535, 82, 80), (535, 80, 78), (535, 78, 515), (375, 537, 521), (375, 521, 555), (375, 555, 557), (557, 541, 375), (375, 541, 373), (373, 541, 538), (373, 538, 542), (373, 542, 544), (373, 544, 522), (373, 522, 524), (517, 535, 515), (535, 517, 532), (532, 517, 501), (532, 501, 530), (530, 501, 498), (530, 498, 528), (528, 498, 502), (528, 502, 526), (526, 502, 504), (526, 504, 524), (76, 515, 78), (515, 76, 512), (512, 76, 74), (512, 74, 510), (510, 74, 508), (508, 74, 72), (508, 72, 70), (508, 70, 68), (508, 68, 66), (508, 66, 64), (508, 64, 62), (508, 62, 60), (508, 60, 58), (508, 58, 55), (508, 55, 620), (620, 55, 138), (620, 138, 359), (359, 138, 313), (620, 359, 357), (620, 357, 355), (620, 355, 618), (508, 620, 608), (508, 608, 605), (508, 605, 506), (506, 605, 609), (506, 609, 504), (504, 609, 444), (476, 455, 475), (455, 476, 452), (452, 476, 461), (452, 461, 450), (450, 461, 458), (450, 458, 448), (448, 458, 462), (448, 462, 446), (446, 462, 464), (446, 464, 444), (496, 475, 495), (475, 496, 472), (472, 496, 481), (472, 481, 470), (470, 481, 478), (470, 478, 468), (468, 478, 482), (468, 482, 466), (466, 482, 484), (466, 484, 464), (354, 618, 355), (618, 354, 616), (616, 354, 352), (616, 352, 350), (616, 350, 613), (613, 350, 348), (613, 348, 346), (613, 346, 344), (613, 344, 342), (613, 342, 340), (613, 340, 338), (613, 338, 336), (613, 336, 591), (613, 591, 728), (613, 728, 611), (601, 590, 600), (600, 590, 578), (600, 578, 595), (595, 578, 575), (595, 575, 579), (595, 579, 598), (138, 55, 140), (101, 181, 103), (181, 101, 183), (183, 101, 185), (103, 181, 179), (103, 179, 177), (103, 177, 175), (103, 175, 173), (103, 173, 106), (106, 173, 108), (108, 173, 172), (108, 172, 110), (110, 172, 170), (110, 170, 112), (112, 170, 168), (112, 168, 114), (114, 168, 166), (114, 166, 116), (116, 166, 118), (118, 166, 164), (118, 164, 162), (118, 162, 120), (120, 162, 160), (120, 160, 122), (122, 160, 124), (124, 160, 158), (124, 158, 126), (126, 158, 156), (126, 156, 128), (128, 156, 154), (128, 154, 152), (128, 152, 130), (130, 152, 150), (130, 150, 132), (132, 150, 148), (132, 148, 146), (132, 146, 144), (132, 144, 134), (144, 141, 228), (688, 657, 730), (730, 657, 658), (726, 687, 725), (687, 726, 685), (685, 726, 622), (685, 622, 377), (377, 622, 626), (725, 6, 4), (725, 729, 6), (730, 729, 725), (730, 725, 687), (730, 687, 686), (374, 0, 53), (0, 374, 3), (3, 374, 626), (626, 374, 377), (41, 231, 234), (41, 234, 39)])
me_xfx_rx6400_bracket_for_lenovo_m920q.update()

# ---- objects
ob_light = bpy.data.objects.new('Light', light_light)
ob_camera = bpy.data.objects.new('Camera', cam_camera)
ob_xfx_rx6400_bracket_for_lenovo_m920q = bpy.data.objects.new('XFX RX6400 bracket for Lenovo M920q', me_xfx_rx6400_bracket_for_lenovo_m920q)
ob_xfx_rx6400_bracket_for_lenovo_m920q_001 = bpy.data.objects.new('XFX RX6400 bracket for Lenovo M920q.001', me_xfx_rx6400_bracket_for_lenovo_m920q)

# ---- transforms, parenting, visibility, modifiers, constraints
ob_light.location = (4.076, 1.005, 5.904)
ob_light.rotation_euler = (0.6503, 0.05522, 1.866)
ob_light.lock_rotations_4d = False
ob_light.empty_display_type = 'ARROWS'
ob_light.color = (0.0, 0.0, 0.0, 0.0)
ob_light.lineart.crease_threshold = 0.0
ob_camera.location = (7.359, -6.926, 4.958)
ob_camera.rotation_euler = (1.109, 0.0, 0.8149)
ob_camera.lock_rotations_4d = False
ob_camera.empty_display_type = 'ARROWS'
ob_camera.color = (0.0, 0.0, 0.0, 0.0)
ob_camera.display_type = 'WIRE'
ob_camera.lineart.crease_threshold = 0.0
ob_xfx_rx6400_bracket_for_lenovo_m920q.location = (0.0, 0.0, 0.0)
ob_xfx_rx6400_bracket_for_lenovo_m920q_001.location = (0.0, 0.0, 0.0)

# ---- collection membership
col_collection.objects.link(ob_light)
col_collection.objects.link(ob_camera)
col_collection.objects.link(ob_xfx_rx6400_bracket_for_lenovo_m920q)
col_collection.objects.link(ob_xfx_rx6400_bracket_for_lenovo_m920q_001)

# ---- scene / render settings (as saved in the file)
scene.camera = ob_camera
scene.frame_start = 1; scene.frame_end = 250; scene.frame_set(156)
scene.render.engine = 'BLENDER_EEVEE_NEXT'
bpy.context.view_layer.update()

